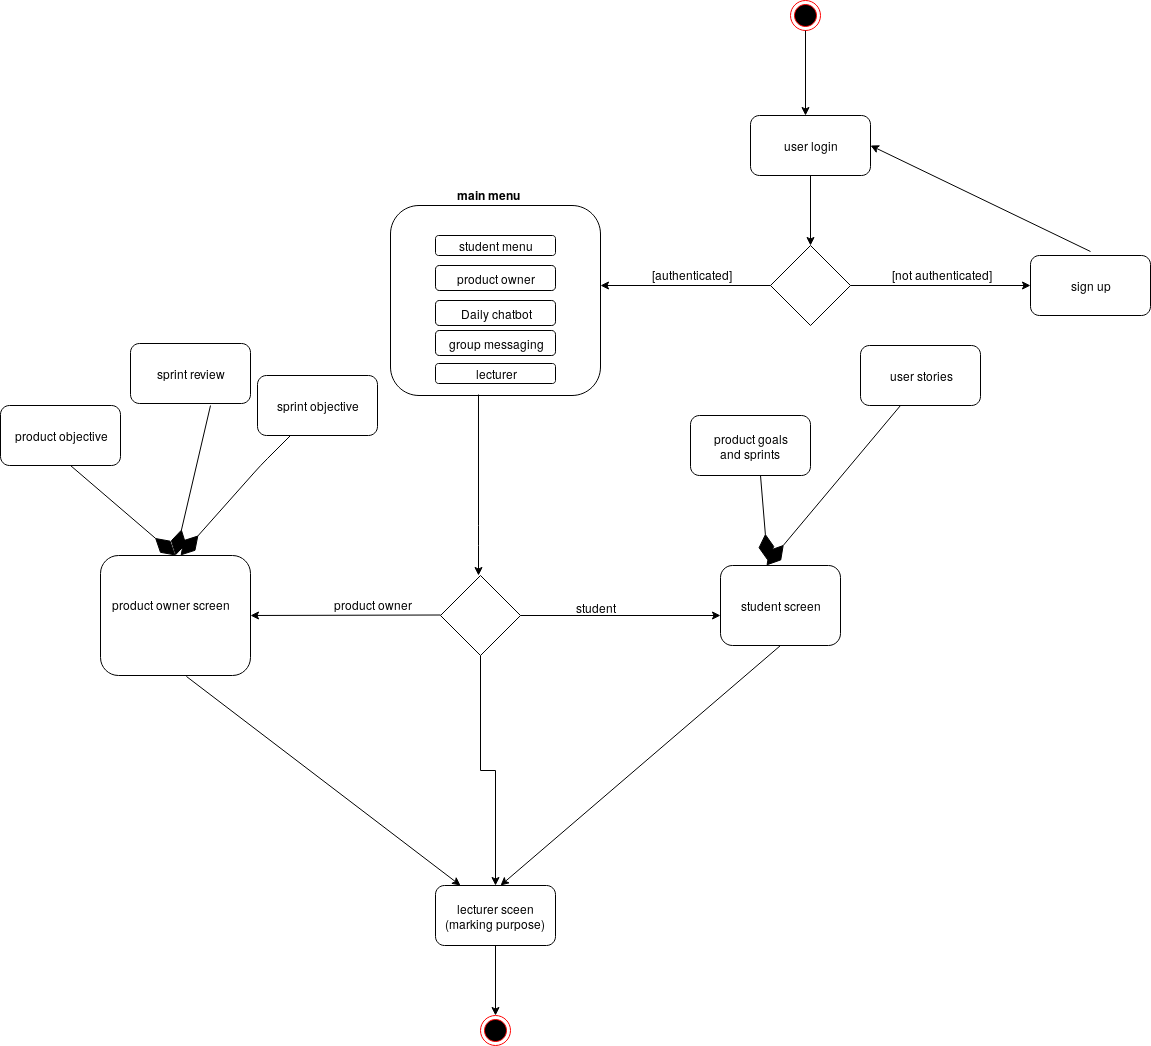

The diagram above was exported from draw.io. Its source (the exported page's mxGraphModel, read from the mxfile embedded in the PNG):
<mxGraphModel dx="1660" dy="592" grid="1" gridSize="10" guides="1" tooltips="1" connect="1" arrows="1" fold="1" page="1" pageScale="1" pageWidth="850" pageHeight="1100" math="0" shadow="0">
  <root>
    <mxCell id="VcTLRsrYnXDDQBtzyMWy-0" />
    <mxCell id="VcTLRsrYnXDDQBtzyMWy-1" parent="VcTLRsrYnXDDQBtzyMWy-0" />
    <mxCell id="VcTLRsrYnXDDQBtzyMWy-2" value="" style="ellipse;html=1;shape=endState;fillColor=#000000;strokeColor=#ff0000;" vertex="1" parent="VcTLRsrYnXDDQBtzyMWy-1">
      <mxGeometry x="390" y="25" width="30" height="30" as="geometry" />
    </mxCell>
    <mxCell id="VcTLRsrYnXDDQBtzyMWy-3" value="" style="endArrow=classic;html=1;exitX=0.5;exitY=1;exitDx=0;exitDy=0;" edge="1" parent="VcTLRsrYnXDDQBtzyMWy-1" source="VcTLRsrYnXDDQBtzyMWy-2">
      <mxGeometry width="50" height="50" relative="1" as="geometry">
        <mxPoint x="430" y="160" as="sourcePoint" />
        <mxPoint x="405" y="140" as="targetPoint" />
      </mxGeometry>
    </mxCell>
    <mxCell id="VcTLRsrYnXDDQBtzyMWy-4" value="user login" style="rounded=1;whiteSpace=wrap;html=1;" vertex="1" parent="VcTLRsrYnXDDQBtzyMWy-1">
      <mxGeometry x="350" y="140" width="120" height="60" as="geometry" />
    </mxCell>
    <mxCell id="VcTLRsrYnXDDQBtzyMWy-5" value="" style="endArrow=classic;html=1;exitX=0.5;exitY=1;exitDx=0;exitDy=0;" edge="1" parent="VcTLRsrYnXDDQBtzyMWy-1" source="VcTLRsrYnXDDQBtzyMWy-4">
      <mxGeometry width="50" height="50" relative="1" as="geometry">
        <mxPoint x="410" y="310" as="sourcePoint" />
        <mxPoint x="410" y="270" as="targetPoint" />
      </mxGeometry>
    </mxCell>
    <mxCell id="VcTLRsrYnXDDQBtzyMWy-6" value="" style="rhombus;whiteSpace=wrap;html=1;" vertex="1" parent="VcTLRsrYnXDDQBtzyMWy-1">
      <mxGeometry x="370" y="270" width="80" height="80" as="geometry" />
    </mxCell>
    <mxCell id="VcTLRsrYnXDDQBtzyMWy-9" value="" style="endArrow=classic;html=1;exitX=0;exitY=0.5;exitDx=0;exitDy=0;" edge="1" parent="VcTLRsrYnXDDQBtzyMWy-1" source="VcTLRsrYnXDDQBtzyMWy-6">
      <mxGeometry width="50" height="50" relative="1" as="geometry">
        <mxPoint x="320" y="320" as="sourcePoint" />
        <mxPoint x="200" y="310" as="targetPoint" />
      </mxGeometry>
    </mxCell>
    <mxCell id="VcTLRsrYnXDDQBtzyMWy-10" value="" style="rounded=1;whiteSpace=wrap;html=1;" vertex="1" parent="VcTLRsrYnXDDQBtzyMWy-1">
      <mxGeometry x="-10" y="230" width="210" height="190" as="geometry" />
    </mxCell>
    <mxCell id="VcTLRsrYnXDDQBtzyMWy-11" value="sign up" style="rounded=1;whiteSpace=wrap;html=1;" vertex="1" parent="VcTLRsrYnXDDQBtzyMWy-1">
      <mxGeometry x="630" y="280" width="120" height="60" as="geometry" />
    </mxCell>
    <mxCell id="VcTLRsrYnXDDQBtzyMWy-12" value="" style="endArrow=classic;html=1;exitX=1;exitY=0.5;exitDx=0;exitDy=0;entryX=0;entryY=0.5;entryDx=0;entryDy=0;" edge="1" parent="VcTLRsrYnXDDQBtzyMWy-1" source="VcTLRsrYnXDDQBtzyMWy-6" target="VcTLRsrYnXDDQBtzyMWy-11">
      <mxGeometry width="50" height="50" relative="1" as="geometry">
        <mxPoint x="490" y="350" as="sourcePoint" />
        <mxPoint x="540" y="310" as="targetPoint" />
      </mxGeometry>
    </mxCell>
    <mxCell id="VcTLRsrYnXDDQBtzyMWy-13" value="[authenticated]" style="text;html=1;resizable=0;points=[];autosize=1;align=left;verticalAlign=top;spacingTop=-4;" vertex="1" parent="VcTLRsrYnXDDQBtzyMWy-1">
      <mxGeometry x="250" y="290" width="100" height="20" as="geometry" />
    </mxCell>
    <mxCell id="VcTLRsrYnXDDQBtzyMWy-14" value="[not authenticated]" style="text;html=1;resizable=0;points=[];autosize=1;align=left;verticalAlign=top;spacingTop=-4;" vertex="1" parent="VcTLRsrYnXDDQBtzyMWy-1">
      <mxGeometry x="490" y="290" width="120" height="20" as="geometry" />
    </mxCell>
    <mxCell id="VcTLRsrYnXDDQBtzyMWy-15" value="" style="endArrow=classic;html=1;entryX=1;entryY=0.5;entryDx=0;entryDy=0;" edge="1" parent="VcTLRsrYnXDDQBtzyMWy-1" target="VcTLRsrYnXDDQBtzyMWy-4">
      <mxGeometry width="50" height="50" relative="1" as="geometry">
        <mxPoint x="690" y="276" as="sourcePoint" />
        <mxPoint x="530" y="160" as="targetPoint" />
      </mxGeometry>
    </mxCell>
    <mxCell id="VcTLRsrYnXDDQBtzyMWy-16" value="student menu" style="rounded=1;whiteSpace=wrap;html=1;" vertex="1" parent="VcTLRsrYnXDDQBtzyMWy-1">
      <mxGeometry x="35" y="260" width="120" height="20" as="geometry" />
    </mxCell>
    <mxCell id="VcTLRsrYnXDDQBtzyMWy-19" value="Daily chatbot " style="rounded=1;whiteSpace=wrap;html=1;" vertex="1" parent="VcTLRsrYnXDDQBtzyMWy-1">
      <mxGeometry x="35" y="325" width="120" height="25" as="geometry" />
    </mxCell>
    <mxCell id="VcTLRsrYnXDDQBtzyMWy-20" value="&lt;b&gt;main menu&lt;/b&gt;" style="text;html=1;resizable=0;points=[];autosize=1;align=left;verticalAlign=top;spacingTop=-4;" vertex="1" parent="VcTLRsrYnXDDQBtzyMWy-1">
      <mxGeometry x="55" y="210" width="80" height="20" as="geometry" />
    </mxCell>
    <mxCell id="VcTLRsrYnXDDQBtzyMWy-21" value="group messaging" style="rounded=1;whiteSpace=wrap;html=1;" vertex="1" parent="VcTLRsrYnXDDQBtzyMWy-1">
      <mxGeometry x="35" y="355" width="120" height="25" as="geometry" />
    </mxCell>
    <mxCell id="VcTLRsrYnXDDQBtzyMWy-22" value="" style="endArrow=classic;html=1;exitX=0.419;exitY=0.995;exitDx=0;exitDy=0;exitPerimeter=0;" edge="1" parent="VcTLRsrYnXDDQBtzyMWy-1" source="VcTLRsrYnXDDQBtzyMWy-10">
      <mxGeometry width="50" height="50" relative="1" as="geometry">
        <mxPoint x="70" y="470" as="sourcePoint" />
        <mxPoint x="78" y="600" as="targetPoint" />
        <Array as="points">
          <mxPoint x="78" y="560" />
        </Array>
      </mxGeometry>
    </mxCell>
    <mxCell id="gW5xY1vY7sbMyILOuHRh-10" style="edgeStyle=orthogonalEdgeStyle;rounded=0;orthogonalLoop=1;jettySize=auto;html=1;" edge="1" parent="VcTLRsrYnXDDQBtzyMWy-1" source="VcTLRsrYnXDDQBtzyMWy-23" target="VcTLRsrYnXDDQBtzyMWy-39">
      <mxGeometry relative="1" as="geometry" />
    </mxCell>
    <mxCell id="VcTLRsrYnXDDQBtzyMWy-23" value="" style="rhombus;whiteSpace=wrap;html=1;" vertex="1" parent="VcTLRsrYnXDDQBtzyMWy-1">
      <mxGeometry x="40" y="600" width="80" height="80" as="geometry" />
    </mxCell>
    <mxCell id="VcTLRsrYnXDDQBtzyMWy-24" value="" style="endArrow=classic;html=1;" edge="1" parent="VcTLRsrYnXDDQBtzyMWy-1">
      <mxGeometry width="50" height="50" relative="1" as="geometry">
        <mxPoint x="40" y="639.5" as="sourcePoint" />
        <mxPoint x="-150" y="640" as="targetPoint" />
      </mxGeometry>
    </mxCell>
    <mxCell id="VcTLRsrYnXDDQBtzyMWy-26" value="product owner" style="text;html=1;resizable=0;points=[];autosize=1;align=left;verticalAlign=top;spacingTop=-4;" vertex="1" parent="VcTLRsrYnXDDQBtzyMWy-1">
      <mxGeometry x="-68" y="620" width="90" height="20" as="geometry" />
    </mxCell>
    <mxCell id="VcTLRsrYnXDDQBtzyMWy-27" value="" style="rounded=1;whiteSpace=wrap;html=1;" vertex="1" parent="VcTLRsrYnXDDQBtzyMWy-1">
      <mxGeometry x="-300" y="580" width="150" height="120" as="geometry" />
    </mxCell>
    <mxCell id="VcTLRsrYnXDDQBtzyMWy-29" value="product owner screen" style="text;html=1;resizable=0;points=[];autosize=1;align=left;verticalAlign=top;spacingTop=-4;" vertex="1" parent="VcTLRsrYnXDDQBtzyMWy-1">
      <mxGeometry x="-290" y="620" width="130" height="20" as="geometry" />
    </mxCell>
    <mxCell id="VcTLRsrYnXDDQBtzyMWy-31" value="" style="endArrow=classic;html=1;exitX=1;exitY=0.5;exitDx=0;exitDy=0;" edge="1" parent="VcTLRsrYnXDDQBtzyMWy-1" source="VcTLRsrYnXDDQBtzyMWy-23">
      <mxGeometry width="50" height="50" relative="1" as="geometry">
        <mxPoint x="130" y="660" as="sourcePoint" />
        <mxPoint x="320" y="640" as="targetPoint" />
      </mxGeometry>
    </mxCell>
    <mxCell id="VcTLRsrYnXDDQBtzyMWy-33" value="student" style="text;html=1;resizable=0;points=[];autosize=1;align=left;verticalAlign=top;spacingTop=-4;" vertex="1" parent="VcTLRsrYnXDDQBtzyMWy-1">
      <mxGeometry x="174" y="623" width="60" height="20" as="geometry" />
    </mxCell>
    <mxCell id="VcTLRsrYnXDDQBtzyMWy-34" value="student screen" style="rounded=1;whiteSpace=wrap;html=1;" vertex="1" parent="VcTLRsrYnXDDQBtzyMWy-1">
      <mxGeometry x="320" y="590" width="120" height="80" as="geometry" />
    </mxCell>
    <mxCell id="VcTLRsrYnXDDQBtzyMWy-37" value="" style="endArrow=classic;html=1;exitX=0.573;exitY=1.008;exitDx=0;exitDy=0;exitPerimeter=0;" edge="1" parent="VcTLRsrYnXDDQBtzyMWy-1" source="VcTLRsrYnXDDQBtzyMWy-27">
      <mxGeometry width="50" height="50" relative="1" as="geometry">
        <mxPoint x="-230" y="750" as="sourcePoint" />
        <mxPoint x="60" y="910" as="targetPoint" />
      </mxGeometry>
    </mxCell>
    <mxCell id="VcTLRsrYnXDDQBtzyMWy-38" value="" style="endArrow=classic;html=1;exitX=0.5;exitY=1;exitDx=0;exitDy=0;" edge="1" parent="VcTLRsrYnXDDQBtzyMWy-1" source="VcTLRsrYnXDDQBtzyMWy-34">
      <mxGeometry width="50" height="50" relative="1" as="geometry">
        <mxPoint x="350" y="720" as="sourcePoint" />
        <mxPoint x="100" y="910" as="targetPoint" />
      </mxGeometry>
    </mxCell>
    <mxCell id="VcTLRsrYnXDDQBtzyMWy-39" value="&lt;div&gt;lecturer sceen&lt;/div&gt;&lt;div&gt;(marking purpose)&lt;br&gt;&lt;/div&gt;" style="rounded=1;whiteSpace=wrap;html=1;" vertex="1" parent="VcTLRsrYnXDDQBtzyMWy-1">
      <mxGeometry x="35" y="910" width="120" height="60" as="geometry" />
    </mxCell>
    <mxCell id="gW5xY1vY7sbMyILOuHRh-0" value="" style="ellipse;html=1;shape=endState;fillColor=#000000;strokeColor=#ff0000;" vertex="1" parent="VcTLRsrYnXDDQBtzyMWy-1">
      <mxGeometry x="80" y="1040" width="30" height="30" as="geometry" />
    </mxCell>
    <mxCell id="gW5xY1vY7sbMyILOuHRh-1" value="" style="endArrow=classic;html=1;exitX=0.5;exitY=1;exitDx=0;exitDy=0;entryX=0.5;entryY=0;entryDx=0;entryDy=0;" edge="1" parent="VcTLRsrYnXDDQBtzyMWy-1" source="VcTLRsrYnXDDQBtzyMWy-39" target="gW5xY1vY7sbMyILOuHRh-0">
      <mxGeometry width="50" height="50" relative="1" as="geometry">
        <mxPoint x="70" y="1020" as="sourcePoint" />
        <mxPoint x="130" y="1020" as="targetPoint" />
      </mxGeometry>
    </mxCell>
    <mxCell id="gW5xY1vY7sbMyILOuHRh-2" value="" style="endArrow=diamondThin;endFill=1;endSize=24;html=1;entryX=0.5;entryY=0;entryDx=0;entryDy=0;" edge="1" parent="VcTLRsrYnXDDQBtzyMWy-1" target="VcTLRsrYnXDDQBtzyMWy-27">
      <mxGeometry width="160" relative="1" as="geometry">
        <mxPoint x="-190" y="430" as="sourcePoint" />
        <mxPoint x="-250" y="510" as="targetPoint" />
        <Array as="points" />
      </mxGeometry>
    </mxCell>
    <mxCell id="gW5xY1vY7sbMyILOuHRh-3" value="" style="endArrow=diamondThin;endFill=1;endSize=24;html=1;" edge="1" parent="VcTLRsrYnXDDQBtzyMWy-1">
      <mxGeometry width="160" relative="1" as="geometry">
        <mxPoint x="-110" y="460" as="sourcePoint" />
        <mxPoint x="-220" y="580" as="targetPoint" />
        <Array as="points">
          <mxPoint x="-140" y="490" />
        </Array>
      </mxGeometry>
    </mxCell>
    <mxCell id="gW5xY1vY7sbMyILOuHRh-4" value="" style="endArrow=diamondThin;endFill=1;endSize=24;html=1;entryX=0.5;entryY=0;entryDx=0;entryDy=0;" edge="1" parent="VcTLRsrYnXDDQBtzyMWy-1" target="VcTLRsrYnXDDQBtzyMWy-27">
      <mxGeometry width="160" relative="1" as="geometry">
        <mxPoint x="-330" y="490" as="sourcePoint" />
        <mxPoint x="-350" y="390" as="targetPoint" />
      </mxGeometry>
    </mxCell>
    <mxCell id="gW5xY1vY7sbMyILOuHRh-5" value="product objective" style="rounded=1;whiteSpace=wrap;html=1;" vertex="1" parent="VcTLRsrYnXDDQBtzyMWy-1">
      <mxGeometry x="-400" y="430" width="120" height="60" as="geometry" />
    </mxCell>
    <mxCell id="gW5xY1vY7sbMyILOuHRh-6" value="sprint review" style="rounded=1;whiteSpace=wrap;html=1;" vertex="1" parent="VcTLRsrYnXDDQBtzyMWy-1">
      <mxGeometry x="-270" y="368" width="120" height="60" as="geometry" />
    </mxCell>
    <mxCell id="gW5xY1vY7sbMyILOuHRh-7" value="sprint objective" style="rounded=1;whiteSpace=wrap;html=1;" vertex="1" parent="VcTLRsrYnXDDQBtzyMWy-1">
      <mxGeometry x="-143" y="400" width="120" height="60" as="geometry" />
    </mxCell>
    <mxCell id="gW5xY1vY7sbMyILOuHRh-8" value="product owner" style="rounded=1;whiteSpace=wrap;html=1;" vertex="1" parent="VcTLRsrYnXDDQBtzyMWy-1">
      <mxGeometry x="35" y="290" width="120" height="25" as="geometry" />
    </mxCell>
    <mxCell id="gW5xY1vY7sbMyILOuHRh-9" value="lecturer" style="rounded=1;whiteSpace=wrap;html=1;" vertex="1" parent="VcTLRsrYnXDDQBtzyMWy-1">
      <mxGeometry x="35" y="388" width="120" height="20" as="geometry" />
    </mxCell>
    <mxCell id="gW5xY1vY7sbMyILOuHRh-11" value="" style="endArrow=diamondThin;endFill=1;endSize=24;html=1;entryX=0.392;entryY=-0.062;entryDx=0;entryDy=0;entryPerimeter=0;" edge="1" parent="VcTLRsrYnXDDQBtzyMWy-1" target="VcTLRsrYnXDDQBtzyMWy-34">
      <mxGeometry width="160" relative="1" as="geometry">
        <mxPoint x="360" y="500" as="sourcePoint" />
        <mxPoint x="460" y="540" as="targetPoint" />
        <Array as="points" />
      </mxGeometry>
    </mxCell>
    <mxCell id="gW5xY1vY7sbMyILOuHRh-12" value="&lt;div&gt;product goals&lt;/div&gt;&lt;div&gt;and sprints&lt;br&gt;&lt;/div&gt;" style="rounded=1;whiteSpace=wrap;html=1;" vertex="1" parent="VcTLRsrYnXDDQBtzyMWy-1">
      <mxGeometry x="290" y="440" width="120" height="60" as="geometry" />
    </mxCell>
    <mxCell id="gW5xY1vY7sbMyILOuHRh-13" value="" style="endArrow=diamondThin;endFill=1;endSize=24;html=1;entryX=0.383;entryY=0;entryDx=0;entryDy=0;entryPerimeter=0;" edge="1" parent="VcTLRsrYnXDDQBtzyMWy-1" target="VcTLRsrYnXDDQBtzyMWy-34">
      <mxGeometry width="160" relative="1" as="geometry">
        <mxPoint x="500" y="430" as="sourcePoint" />
        <mxPoint x="540" y="530" as="targetPoint" />
      </mxGeometry>
    </mxCell>
    <mxCell id="gW5xY1vY7sbMyILOuHRh-14" value="user stories" style="rounded=1;whiteSpace=wrap;html=1;" vertex="1" parent="VcTLRsrYnXDDQBtzyMWy-1">
      <mxGeometry x="460" y="370" width="120" height="60" as="geometry" />
    </mxCell>
  </root>
</mxGraphModel>